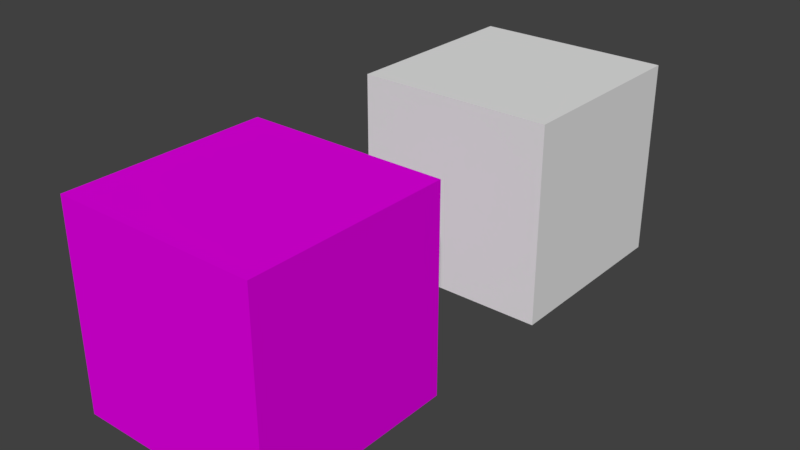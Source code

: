 # Source: dual_cube_different_normals.blend  (saved by Blender 2.78.0; exported with 4.5.12 LTS)
import bpy
from mathutils import Matrix  # noqa: F401  (used for matrix-valued properties, if any)

bpy.ops.wm.read_factory_settings(use_empty=True)
scene = bpy.context.scene
scene.name = 'Scene'

# ---- collections
col_collection_1 = bpy.data.collections.new('Collection 1'); scene.collection.children.link(col_collection_1)

# ---- materials (node trees are filled in below, after node groups)
mat_material = bpy.data.materials.new('Material')
mat_material.alpha_threshold = 0.0
mat_material.use_transparent_shadow = False
mat_material.diffuse_color = (0.8, 0.0, 0.8, 1.0)
mat_material.roughness = 0.5
mat_material.line_color = (0.0, 0.0, 0.0, 1.0)
mat_material_001 = bpy.data.materials.new('Material.001')
mat_material_001.alpha_threshold = 0.0
mat_material_001.use_transparent_shadow = False
mat_material_001.roughness = 0.5
mat_material_001.line_color = (0.0, 0.0, 0.0, 1.0)

# ---- material node trees

# ---- world
world_world = bpy.data.worlds.new('World'); scene.world = world_world
world_world.color = (0.05088, 0.05088, 0.05088)
world_world.use_sun_shadow = False
world_world.sun_shadow_jitter_overblur = 0.0
world_world.cycles.sampling_method = 'MANUAL'

# ---- meshes
me_cube = bpy.data.meshes.new('Cube')
me_cube.from_pydata([(1.0, 1.0, -1.0), (1.0, -1.0, -1.0), (-1.0, -1.0, -1.0), (-1.0, 1.0, -1.0), (1.0, 1.0, 1.0), (1.0, -1.0, 1.0), (-1.0, -1.0, 1.0), (-1.0, 1.0, 1.0)], [], [(3, 1, 0), (5, 7, 4), (1, 4, 0), (2, 5, 1), (2, 7, 6), (7, 0, 4), (3, 2, 1), (5, 6, 7), (1, 5, 4), (2, 6, 5), (2, 3, 7), (7, 3, 0)])
_uv = me_cube.uv_layers.new(name='UVMap')
_uv.uv.foreach_set('vector', [0.3333, 0.6667, 8.941e-08, 0.3333, 0.3333, 0.3333, 0.6667, 1.391e-07, 0.3333, 0.3333, 0.3333, 0.0, 0.3333, 0.0, 1.093e-07, 0.3333, 0.0, 3.974e-08, 1.0, 2.98e-08, 0.6667, 0.3333, 0.6667, 0.0, 0.0, 1.0, 0.3333, 0.6667, 0.3333, 1.0, 0.3333, 0.3333, 0.6667, 0.6667, 0.3333, 0.6667, 0.3333, 0.6667, 0.0, 0.6667, 8.941e-08, 0.3333, 0.6667, 1.391e-07, 0.6667, 0.3333, 0.3333, 0.3333, 0.3333, 0.0, 0.3333, 0.3333, 1.093e-07, 0.3333, 1.0, 2.98e-08, 1.0, 0.3333, 0.6667, 0.3333, 0.0, 1.0, 5.96e-08, 0.6667, 0.3333, 0.6667, 0.3333, 0.3333, 0.6667, 0.3333, 0.6667, 0.6667])
me_cube.materials.append(mat_material)
me_cube.use_remesh_preserve_volume = False
me_cube.use_remesh_preserve_attributes = False
me_cube.use_mirror_vertex_groups = False
me_cube.update()
me_cube_001 = bpy.data.meshes.new('Cube.001')
me_cube_001.from_pydata([(1.0, 1.0, -1.0), (1.0, -1.0, -1.0), (-1.0, -1.0, -1.0), (-1.0, 1.0, -1.0), (1.0, 1.0, 1.0), (1.0, -1.0, 1.0), (-1.0, -1.0, 1.0), (-1.0, 1.0, 1.0)], [], [(1, 3, 0), (7, 5, 4), (4, 1, 0), (5, 2, 1), (2, 7, 3), (0, 7, 4), (1, 2, 3), (7, 6, 5), (4, 5, 1), (5, 6, 2), (2, 6, 7), (0, 3, 7)])
_uv = me_cube_001.uv_layers.new(name='UVMap')
_uv.uv.foreach_set('vector', [0.3333, 0.6667, 0.0, 1.0, 1.987e-08, 0.6667, 0.6667, 0.6667, 0.3333, 0.3333, 0.6667, 0.3333, 0.3333, 0.3333, 0.6667, 1.987e-08, 0.6667, 0.3333, 0.0, 1.291e-07, 0.3333, 0.3333, 2.98e-08, 0.3333, 1.0, 0.3333, 0.6667, 8.941e-08, 1.0, 0.0, 0.3333, 0.3333, 2.98e-08, 0.6667, 0.0, 0.3333, 0.3333, 0.6667, 0.3333, 1.0, 0.0, 1.0, 0.6667, 0.6667, 0.3333, 0.6667, 0.3333, 0.3333, 0.3333, 0.3333, 0.3333, 0.0, 0.6667, 1.987e-08, 0.0, 1.291e-07, 0.3333, 0.0, 0.3333, 0.3333, 1.0, 0.3333, 0.6667, 0.3333, 0.6667, 8.941e-08, 0.3333, 0.3333, 0.3333, 0.6667, 2.98e-08, 0.6667])
me_cube_001.materials.append(mat_material_001)
me_cube_001.use_remesh_preserve_volume = False
me_cube_001.use_remesh_preserve_attributes = False
me_cube_001.use_mirror_vertex_groups = False
me_cube_001.update()

# ---- objects
ob_cube = bpy.data.objects.new('Cube', me_cube)
ob_cube_001 = bpy.data.objects.new('Cube.001', me_cube_001)

# ---- transforms, parenting, visibility, modifiers, constraints
ob_cube.location = (0.0, -1.795, 0.0)
ob_cube.lock_rotations_4d = False
ob_cube.empty_display_type = 'ARROWS'
ob_cube.lineart.crease_threshold = 0.0
ob_cube_001.location = (0.0, 1.638, 0.0)
ob_cube_001.lock_rotations_4d = False
ob_cube_001.empty_display_type = 'ARROWS'
ob_cube_001.lineart.crease_threshold = 0.0

# ---- collection membership
col_collection_1.objects.link(ob_cube)
col_collection_1.objects.link(ob_cube_001)

# ---- scene / render settings (as saved in the file)
scene.frame_start = 1; scene.frame_end = 250; scene.frame_set(1)
scene.render.engine = 'BLENDER_EEVEE_NEXT'
scene.render.resolution_percentage = 50
scene.render.dither_intensity = 0.0
scene.cycles.use_denoising = False
scene.cycles.samples = 128
scene.cycles.sampling_pattern = 'TABULATED_SOBOL'
scene.cycles.light_sampling_threshold = 0.0
scene.cycles.use_adaptive_sampling = False
scene.cycles.use_light_tree = False
scene.cycles.blur_glossy = 0.0
scene.cycles.sample_clamp_indirect = 0.0
scene.view_settings.view_transform = 'Standard'
bpy.context.view_layer.update()

# ---- added for rendering (the .blend has no active camera and no usable light): camera, sun
cam_auto = bpy.data.cameras.new('AutoCamera')
cam_auto.lens = 50.0
cam_auto.sensor_width = 36.0
cam_auto.clip_end = 1000.0
ob_auto_camera = bpy.data.objects.new('AutoCamera', cam_auto)
scene.collection.objects.link(ob_auto_camera)
ob_auto_camera.location = (5.66652, -6.87833, 4.53322)
ob_auto_camera.rotation_euler = (1.09748, -7.21219e-08, 0.694738)
scene.camera = ob_auto_camera
light_auto_sun = bpy.data.lights.new('AutoSun', 'SUN')
light_auto_sun.energy = 3.0
light_auto_sun.angle = 0.0523599
ob_auto_sun = bpy.data.objects.new('AutoSun', light_auto_sun)
scene.collection.objects.link(ob_auto_sun)
ob_auto_sun.rotation_euler = (0.872665, 0.174533, 0.523599)
bpy.context.view_layer.update()
